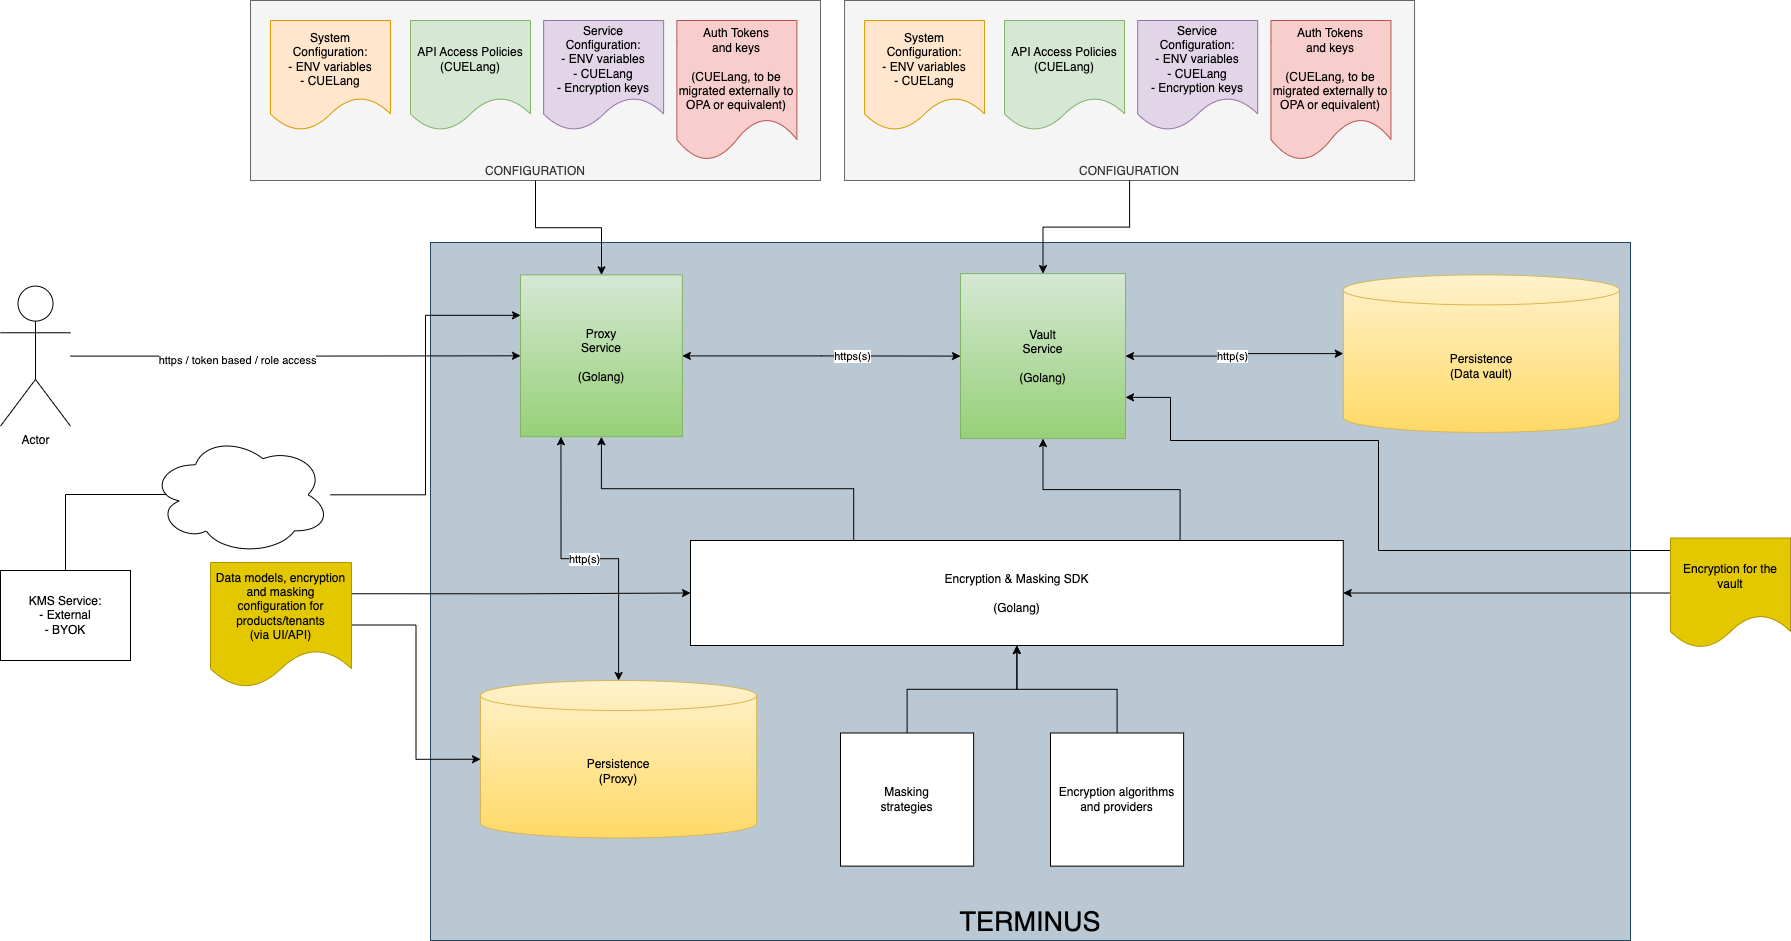

The diagram above was exported from draw.io. Its source (the exported page's mxGraphModel, read from the mxfile embedded in the PNG):
<mxGraphModel dx="2691" dy="953" grid="1" gridSize="10" guides="1" tooltips="1" connect="1" arrows="1" fold="1" page="1" pageScale="1" pageWidth="827" pageHeight="1169" math="0" shadow="0">
  <root>
    <mxCell id="0" />
    <mxCell id="1" parent="0" />
    <mxCell id="xTzQcxx_YuqQWzXH8Dqg-54" value="TERMINUS" style="rounded=0;whiteSpace=wrap;html=1;fillColor=#bac8d3;strokeColor=#23445d;verticalAlign=bottom;fontSize=27;" parent="1" vertex="1">
      <mxGeometry x="60" y="302" width="1200" height="698" as="geometry" />
    </mxCell>
    <mxCell id="BcHPKY4cl8791Hm4eLey-1" value="Proxy&lt;br&gt;Service&lt;br&gt;&lt;br&gt;(Golang)" style="whiteSpace=wrap;html=1;aspect=fixed;fillColor=#d5e8d4;gradientColor=#97d077;strokeColor=#82b366;" parent="1" vertex="1">
      <mxGeometry x="150" y="334.37" width="161.87" height="161.87" as="geometry" />
    </mxCell>
    <mxCell id="BcHPKY4cl8791Hm4eLey-2" value="Vault&lt;br&gt;Service&lt;br&gt;&lt;br&gt;(Golang)" style="whiteSpace=wrap;html=1;aspect=fixed;fillColor=#d5e8d4;gradientColor=#97d077;strokeColor=#82b366;" parent="1" vertex="1">
      <mxGeometry x="590" y="333.08" width="165.03" height="165.03" as="geometry" />
    </mxCell>
    <mxCell id="BcHPKY4cl8791Hm4eLey-6" style="edgeStyle=orthogonalEdgeStyle;rounded=0;orthogonalLoop=1;jettySize=auto;html=1;entryX=0;entryY=0.5;entryDx=0;entryDy=0;startArrow=classic;startFill=1;" parent="1" source="BcHPKY4cl8791Hm4eLey-1" target="BcHPKY4cl8791Hm4eLey-2" edge="1">
      <mxGeometry relative="1" as="geometry" />
    </mxCell>
    <mxCell id="xTzQcxx_YuqQWzXH8Dqg-11" value="https(s)" style="edgeLabel;html=1;align=center;verticalAlign=middle;resizable=0;points=[];" parent="BcHPKY4cl8791Hm4eLey-6" connectable="0" vertex="1">
      <mxGeometry x="0.22" relative="1" as="geometry">
        <mxPoint as="offset" />
      </mxGeometry>
    </mxCell>
    <mxCell id="BcHPKY4cl8791Hm4eLey-4" value="Persistence&lt;br&gt;(Data vault)" style="shape=cylinder3;whiteSpace=wrap;html=1;boundedLbl=1;backgroundOutline=1;size=15;fillColor=#fff2cc;gradientColor=#ffd966;strokeColor=#d6b656;" parent="1" vertex="1">
      <mxGeometry x="972.7697872340426" y="334.37" width="276.17021276595744" height="157.5" as="geometry" />
    </mxCell>
    <mxCell id="BcHPKY4cl8791Hm4eLey-5" style="edgeStyle=orthogonalEdgeStyle;rounded=0;orthogonalLoop=1;jettySize=auto;html=1;entryX=0;entryY=0.5;entryDx=0;entryDy=0;entryPerimeter=0;startArrow=classic;startFill=1;" parent="1" source="BcHPKY4cl8791Hm4eLey-2" target="BcHPKY4cl8791Hm4eLey-4" edge="1">
      <mxGeometry relative="1" as="geometry" />
    </mxCell>
    <mxCell id="xTzQcxx_YuqQWzXH8Dqg-12" value="http(s)" style="edgeLabel;html=1;align=center;verticalAlign=middle;resizable=0;points=[];" parent="BcHPKY4cl8791Hm4eLey-5" connectable="0" vertex="1">
      <mxGeometry x="-0.04" relative="1" as="geometry">
        <mxPoint as="offset" />
      </mxGeometry>
    </mxCell>
    <mxCell id="xTzQcxx_YuqQWzXH8Dqg-5" value="Encryption algorithms and providers" style="whiteSpace=wrap;html=1;aspect=fixed;" parent="1" vertex="1">
      <mxGeometry x="679.9989361702128" y="792.5" width="133.11812179016874" height="133.11812179016874" as="geometry" />
    </mxCell>
    <mxCell id="xTzQcxx_YuqQWzXH8Dqg-8" value="Masking&lt;br&gt;strategies" style="whiteSpace=wrap;html=1;aspect=fixed;" parent="1" vertex="1">
      <mxGeometry x="469.9959574468085" y="792.5" width="133.11812179016874" height="133.11812179016874" as="geometry" />
    </mxCell>
    <mxCell id="xTzQcxx_YuqQWzXH8Dqg-17" style="edgeStyle=orthogonalEdgeStyle;rounded=0;orthogonalLoop=1;jettySize=auto;html=1;entryX=0.5;entryY=1;entryDx=0;entryDy=0;exitX=0.25;exitY=0;exitDx=0;exitDy=0;" parent="1" source="xTzQcxx_YuqQWzXH8Dqg-16" target="BcHPKY4cl8791Hm4eLey-1" edge="1">
      <mxGeometry relative="1" as="geometry" />
    </mxCell>
    <mxCell id="xTzQcxx_YuqQWzXH8Dqg-34" style="edgeStyle=orthogonalEdgeStyle;rounded=0;orthogonalLoop=1;jettySize=auto;html=1;entryX=0.5;entryY=1;entryDx=0;entryDy=0;exitX=0.75;exitY=0;exitDx=0;exitDy=0;" parent="1" source="xTzQcxx_YuqQWzXH8Dqg-16" target="BcHPKY4cl8791Hm4eLey-2" edge="1">
      <mxGeometry relative="1" as="geometry" />
    </mxCell>
    <mxCell id="xTzQcxx_YuqQWzXH8Dqg-16" value="Encryption &amp;amp; Masking SDK&lt;br&gt;&lt;br&gt;(Golang)" style="rounded=0;whiteSpace=wrap;html=1;" parent="1" vertex="1">
      <mxGeometry x="320" y="600" width="652.7659574468086" height="105.00000000000001" as="geometry" />
    </mxCell>
    <mxCell id="xTzQcxx_YuqQWzXH8Dqg-6" style="edgeStyle=orthogonalEdgeStyle;rounded=0;orthogonalLoop=1;jettySize=auto;html=1;entryX=0.5;entryY=1;entryDx=0;entryDy=0;" parent="1" source="xTzQcxx_YuqQWzXH8Dqg-5" target="xTzQcxx_YuqQWzXH8Dqg-16" edge="1">
      <mxGeometry relative="1" as="geometry">
        <mxPoint x="646.3829787234042" y="766.25" as="targetPoint" />
      </mxGeometry>
    </mxCell>
    <mxCell id="xTzQcxx_YuqQWzXH8Dqg-9" style="edgeStyle=orthogonalEdgeStyle;rounded=0;orthogonalLoop=1;jettySize=auto;html=1;entryX=0.5;entryY=1;entryDx=0;entryDy=0;" parent="1" source="xTzQcxx_YuqQWzXH8Dqg-8" target="xTzQcxx_YuqQWzXH8Dqg-16" edge="1">
      <mxGeometry relative="1" as="geometry">
        <mxPoint x="646.3829787234042" y="766.25" as="targetPoint" />
      </mxGeometry>
    </mxCell>
    <mxCell id="xTzQcxx_YuqQWzXH8Dqg-21" style="edgeStyle=orthogonalEdgeStyle;rounded=0;orthogonalLoop=1;jettySize=auto;html=1;entryX=0;entryY=0.5;entryDx=0;entryDy=0;exitX=1;exitY=0.25;exitDx=0;exitDy=0;" parent="1" source="xTzQcxx_YuqQWzXH8Dqg-20" target="xTzQcxx_YuqQWzXH8Dqg-16" edge="1">
      <mxGeometry relative="1" as="geometry" />
    </mxCell>
    <mxCell id="xTzQcxx_YuqQWzXH8Dqg-26" style="edgeStyle=orthogonalEdgeStyle;rounded=0;orthogonalLoop=1;jettySize=auto;html=1;exitX=1;exitY=0.5;exitDx=0;exitDy=0;entryX=0;entryY=0.5;entryDx=0;entryDy=0;entryPerimeter=0;" parent="1" source="xTzQcxx_YuqQWzXH8Dqg-20" target="cgOhEIRWVFXmru8mk3fF-1" edge="1">
      <mxGeometry relative="1" as="geometry" />
    </mxCell>
    <mxCell id="xTzQcxx_YuqQWzXH8Dqg-20" value="Data models, encryption and masking &lt;br&gt;configuration for products/tenants&lt;br&gt;(via UI/API)" style="shape=document;whiteSpace=wrap;html=1;boundedLbl=1;fillColor=#e3c800;fontColor=#000000;strokeColor=#B09500;" parent="1" vertex="1">
      <mxGeometry x="-160" y="622" width="141" height="125" as="geometry" />
    </mxCell>
    <mxCell id="xTzQcxx_YuqQWzXH8Dqg-24" value="" style="group" parent="1" connectable="0" vertex="1">
      <mxGeometry x="-120" y="60" width="570" height="180" as="geometry" />
    </mxCell>
    <mxCell id="xTzQcxx_YuqQWzXH8Dqg-23" value="CONFIGURATION" style="rounded=0;whiteSpace=wrap;html=1;verticalAlign=bottom;fillColor=#f5f5f5;fontColor=#333333;strokeColor=#666666;" parent="xTzQcxx_YuqQWzXH8Dqg-24" vertex="1">
      <mxGeometry width="570" height="180" as="geometry" />
    </mxCell>
    <mxCell id="xTzQcxx_YuqQWzXH8Dqg-10" value="System Configuration:&lt;br&gt;- ENV variables&lt;br&gt;- CUELang" style="shape=document;whiteSpace=wrap;html=1;boundedLbl=1;fillColor=#ffe6cc;strokeColor=#d79b00;" parent="xTzQcxx_YuqQWzXH8Dqg-24" vertex="1">
      <mxGeometry x="20" y="20" width="120" height="110" as="geometry" />
    </mxCell>
    <mxCell id="xTzQcxx_YuqQWzXH8Dqg-13" value="Service Configuration:&lt;br&gt;- ENV variables&lt;br&gt;- CUELang&lt;br&gt;- Encryption keys" style="shape=document;whiteSpace=wrap;html=1;boundedLbl=1;fillColor=#e1d5e7;strokeColor=#9673a6;" parent="xTzQcxx_YuqQWzXH8Dqg-24" vertex="1">
      <mxGeometry x="293.12" y="20" width="120" height="110" as="geometry" />
    </mxCell>
    <mxCell id="xTzQcxx_YuqQWzXH8Dqg-14" value="API Access Policies&lt;br&gt;(CUELang)" style="shape=document;whiteSpace=wrap;html=1;boundedLbl=1;fillColor=#d5e8d4;strokeColor=#82b366;" parent="xTzQcxx_YuqQWzXH8Dqg-24" vertex="1">
      <mxGeometry x="160.00000000000003" y="20" width="120" height="110" as="geometry" />
    </mxCell>
    <mxCell id="xTzQcxx_YuqQWzXH8Dqg-15" value="Auth Tokens &lt;br&gt;and keys&lt;br&gt;&lt;br&gt;(CUELang, to be migrated externally to OPA or equivalent)" style="shape=document;whiteSpace=wrap;html=1;boundedLbl=1;fillColor=#f8cecc;strokeColor=#b85450;" parent="xTzQcxx_YuqQWzXH8Dqg-24" vertex="1">
      <mxGeometry x="426.38" y="20" width="120" height="140" as="geometry" />
    </mxCell>
    <mxCell id="xTzQcxx_YuqQWzXH8Dqg-25" style="edgeStyle=orthogonalEdgeStyle;rounded=0;orthogonalLoop=1;jettySize=auto;html=1;" parent="1" source="xTzQcxx_YuqQWzXH8Dqg-23" target="BcHPKY4cl8791Hm4eLey-1" edge="1">
      <mxGeometry relative="1" as="geometry" />
    </mxCell>
    <mxCell id="xTzQcxx_YuqQWzXH8Dqg-35" value="" style="group" parent="1" connectable="0" vertex="1">
      <mxGeometry x="474.07" y="60" width="570" height="180" as="geometry" />
    </mxCell>
    <mxCell id="xTzQcxx_YuqQWzXH8Dqg-36" value="CONFIGURATION" style="rounded=0;whiteSpace=wrap;html=1;verticalAlign=bottom;fillColor=#f5f5f5;fontColor=#333333;strokeColor=#666666;" parent="xTzQcxx_YuqQWzXH8Dqg-35" vertex="1">
      <mxGeometry width="570" height="180" as="geometry" />
    </mxCell>
    <mxCell id="xTzQcxx_YuqQWzXH8Dqg-37" value="System Configuration:&lt;br&gt;- ENV variables&lt;br&gt;- CUELang" style="shape=document;whiteSpace=wrap;html=1;boundedLbl=1;fillColor=#ffe6cc;strokeColor=#d79b00;" parent="xTzQcxx_YuqQWzXH8Dqg-35" vertex="1">
      <mxGeometry x="20" y="20" width="120" height="110" as="geometry" />
    </mxCell>
    <mxCell id="xTzQcxx_YuqQWzXH8Dqg-38" value="Service Configuration:&lt;br&gt;- ENV variables&lt;br&gt;- CUELang&lt;br&gt;- Encryption keys" style="shape=document;whiteSpace=wrap;html=1;boundedLbl=1;fillColor=#e1d5e7;strokeColor=#9673a6;" parent="xTzQcxx_YuqQWzXH8Dqg-35" vertex="1">
      <mxGeometry x="293.12" y="20" width="120" height="110" as="geometry" />
    </mxCell>
    <mxCell id="xTzQcxx_YuqQWzXH8Dqg-39" value="API Access Policies&lt;br&gt;(CUELang)" style="shape=document;whiteSpace=wrap;html=1;boundedLbl=1;fillColor=#d5e8d4;strokeColor=#82b366;" parent="xTzQcxx_YuqQWzXH8Dqg-35" vertex="1">
      <mxGeometry x="160.00000000000003" y="20" width="120" height="110" as="geometry" />
    </mxCell>
    <mxCell id="xTzQcxx_YuqQWzXH8Dqg-40" value="Auth Tokens &lt;br&gt;and keys&lt;br&gt;&lt;br&gt;(CUELang, to be migrated externally to OPA or equivalent)" style="shape=document;whiteSpace=wrap;html=1;boundedLbl=1;fillColor=#f8cecc;strokeColor=#b85450;" parent="xTzQcxx_YuqQWzXH8Dqg-35" vertex="1">
      <mxGeometry x="426.38" y="20" width="120" height="140" as="geometry" />
    </mxCell>
    <mxCell id="xTzQcxx_YuqQWzXH8Dqg-41" style="edgeStyle=orthogonalEdgeStyle;rounded=0;orthogonalLoop=1;jettySize=auto;html=1;entryX=0.5;entryY=0;entryDx=0;entryDy=0;" parent="1" source="xTzQcxx_YuqQWzXH8Dqg-36" target="BcHPKY4cl8791Hm4eLey-2" edge="1">
      <mxGeometry relative="1" as="geometry" />
    </mxCell>
    <mxCell id="xTzQcxx_YuqQWzXH8Dqg-43" style="edgeStyle=orthogonalEdgeStyle;rounded=0;orthogonalLoop=1;jettySize=auto;html=1;entryX=1;entryY=0.5;entryDx=0;entryDy=0;" parent="1" source="xTzQcxx_YuqQWzXH8Dqg-42" target="xTzQcxx_YuqQWzXH8Dqg-16" edge="1">
      <mxGeometry relative="1" as="geometry" />
    </mxCell>
    <mxCell id="xTzQcxx_YuqQWzXH8Dqg-44" style="edgeStyle=orthogonalEdgeStyle;rounded=0;orthogonalLoop=1;jettySize=auto;html=1;entryX=1;entryY=0.75;entryDx=0;entryDy=0;" parent="1" source="xTzQcxx_YuqQWzXH8Dqg-42" target="BcHPKY4cl8791Hm4eLey-2" edge="1">
      <mxGeometry relative="1" as="geometry">
        <Array as="points">
          <mxPoint x="1008" y="610" />
          <mxPoint x="1008" y="500" />
          <mxPoint x="800" y="500" />
          <mxPoint x="800" y="457" />
        </Array>
      </mxGeometry>
    </mxCell>
    <mxCell id="xTzQcxx_YuqQWzXH8Dqg-42" value="Encryption for the vault" style="shape=document;whiteSpace=wrap;html=1;boundedLbl=1;fillColor=#e3c800;fontColor=#000000;strokeColor=#B09500;" parent="1" vertex="1">
      <mxGeometry x="1300" y="597.5" width="120" height="110" as="geometry" />
    </mxCell>
    <mxCell id="xTzQcxx_YuqQWzXH8Dqg-46" style="edgeStyle=orthogonalEdgeStyle;rounded=0;orthogonalLoop=1;jettySize=auto;html=1;entryX=0;entryY=0.5;entryDx=0;entryDy=0;" parent="1" source="xTzQcxx_YuqQWzXH8Dqg-45" target="BcHPKY4cl8791Hm4eLey-1" edge="1">
      <mxGeometry relative="1" as="geometry" />
    </mxCell>
    <mxCell id="xTzQcxx_YuqQWzXH8Dqg-47" value="https / token based / role access" style="edgeLabel;html=1;align=center;verticalAlign=middle;resizable=0;points=[];" parent="xTzQcxx_YuqQWzXH8Dqg-46" connectable="0" vertex="1">
      <mxGeometry x="-0.2655" y="-4" relative="1" as="geometry">
        <mxPoint x="1" as="offset" />
      </mxGeometry>
    </mxCell>
    <mxCell id="xTzQcxx_YuqQWzXH8Dqg-45" value="Actor" style="shape=umlActor;verticalLabelPosition=bottom;verticalAlign=top;html=1;outlineConnect=0;" parent="1" vertex="1">
      <mxGeometry x="-370" y="345.59" width="70" height="140" as="geometry" />
    </mxCell>
    <mxCell id="xTzQcxx_YuqQWzXH8Dqg-51" style="edgeStyle=orthogonalEdgeStyle;rounded=0;orthogonalLoop=1;jettySize=auto;html=1;entryX=0.16;entryY=0.55;entryDx=0;entryDy=0;entryPerimeter=0;" parent="1" source="xTzQcxx_YuqQWzXH8Dqg-49" target="xTzQcxx_YuqQWzXH8Dqg-50" edge="1">
      <mxGeometry relative="1" as="geometry">
        <Array as="points">
          <mxPoint x="-305" y="554" />
        </Array>
      </mxGeometry>
    </mxCell>
    <mxCell id="xTzQcxx_YuqQWzXH8Dqg-49" value="KMS Service:&lt;br&gt;- External&lt;br&gt;- BYOK" style="rounded=0;whiteSpace=wrap;html=1;" parent="1" vertex="1">
      <mxGeometry x="-370" y="630" width="130" height="90" as="geometry" />
    </mxCell>
    <mxCell id="xTzQcxx_YuqQWzXH8Dqg-52" style="edgeStyle=orthogonalEdgeStyle;rounded=0;orthogonalLoop=1;jettySize=auto;html=1;entryX=0;entryY=0.25;entryDx=0;entryDy=0;" parent="1" source="xTzQcxx_YuqQWzXH8Dqg-50" target="BcHPKY4cl8791Hm4eLey-1" edge="1">
      <mxGeometry relative="1" as="geometry" />
    </mxCell>
    <mxCell id="xTzQcxx_YuqQWzXH8Dqg-50" value="" style="ellipse;shape=cloud;whiteSpace=wrap;html=1;" parent="1" vertex="1">
      <mxGeometry x="-220" y="494.34" width="180" height="120" as="geometry" />
    </mxCell>
    <mxCell id="cgOhEIRWVFXmru8mk3fF-1" value="Persistence&lt;br&gt;(Proxy)" style="shape=cylinder3;whiteSpace=wrap;html=1;boundedLbl=1;backgroundOutline=1;size=15;fillColor=#fff2cc;gradientColor=#ffd966;strokeColor=#d6b656;" vertex="1" parent="1">
      <mxGeometry x="109.99978723404263" y="740" width="276.17021276595744" height="157.5" as="geometry" />
    </mxCell>
    <mxCell id="cgOhEIRWVFXmru8mk3fF-4" style="edgeStyle=orthogonalEdgeStyle;rounded=0;orthogonalLoop=1;jettySize=auto;html=1;startArrow=classic;startFill=1;exitX=0.25;exitY=1;exitDx=0;exitDy=0;" edge="1" parent="1" source="BcHPKY4cl8791Hm4eLey-1" target="cgOhEIRWVFXmru8mk3fF-1">
      <mxGeometry relative="1" as="geometry">
        <mxPoint x="765.0300000000002" y="425.5999999999999" as="sourcePoint" />
        <mxPoint x="982.7697872340427" y="423.1199999999999" as="targetPoint" />
      </mxGeometry>
    </mxCell>
    <mxCell id="cgOhEIRWVFXmru8mk3fF-5" value="http(s)" style="edgeLabel;html=1;align=center;verticalAlign=middle;resizable=0;points=[];" connectable="0" vertex="1" parent="cgOhEIRWVFXmru8mk3fF-4">
      <mxGeometry x="-0.04" relative="1" as="geometry">
        <mxPoint as="offset" />
      </mxGeometry>
    </mxCell>
  </root>
</mxGraphModel>